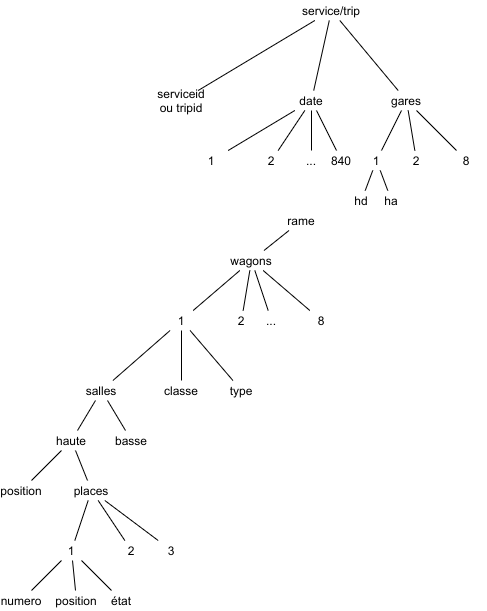

The diagram above was exported from draw.io. Its source (the exported page's mxGraphModel, read from the mxfile embedded in the PNG):
<mxGraphModel dx="1102" dy="821" grid="1" gridSize="10" guides="1" tooltips="1" connect="1" arrows="1" fold="1" page="1" pageScale="1" pageWidth="827" pageHeight="1169" math="0" shadow="0">
  <root>
    <mxCell id="Yxvbap847ZBBxCTlyOCA-0" />
    <mxCell id="Yxvbap847ZBBxCTlyOCA-1" parent="Yxvbap847ZBBxCTlyOCA-0" />
    <mxCell id="Yxvbap847ZBBxCTlyOCA-2" value="1" style="text;html=1;strokeColor=none;fillColor=none;align=center;verticalAlign=middle;whiteSpace=wrap;rounded=0;" vertex="1" parent="Yxvbap847ZBBxCTlyOCA-1">
      <mxGeometry x="60" y="560" width="40" height="20" as="geometry" />
    </mxCell>
    <mxCell id="Yxvbap847ZBBxCTlyOCA-3" value="numero" style="text;html=1;strokeColor=none;fillColor=none;align=center;verticalAlign=middle;whiteSpace=wrap;rounded=0;" vertex="1" parent="Yxvbap847ZBBxCTlyOCA-1">
      <mxGeometry x="10" y="610" width="40" height="20" as="geometry" />
    </mxCell>
    <mxCell id="Yxvbap847ZBBxCTlyOCA-4" value="position" style="text;html=1;strokeColor=none;fillColor=none;align=center;verticalAlign=middle;whiteSpace=wrap;rounded=0;" vertex="1" parent="Yxvbap847ZBBxCTlyOCA-1">
      <mxGeometry x="60" y="610" width="50" height="20" as="geometry" />
    </mxCell>
    <mxCell id="Yxvbap847ZBBxCTlyOCA-5" value="haute" style="text;html=1;strokeColor=none;fillColor=none;align=center;verticalAlign=middle;whiteSpace=wrap;rounded=0;" vertex="1" parent="Yxvbap847ZBBxCTlyOCA-1">
      <mxGeometry x="60" y="450" width="40" height="20" as="geometry" />
    </mxCell>
    <mxCell id="Yxvbap847ZBBxCTlyOCA-6" value="1" style="text;html=1;strokeColor=none;fillColor=none;align=center;verticalAlign=middle;whiteSpace=wrap;rounded=0;" vertex="1" parent="Yxvbap847ZBBxCTlyOCA-1">
      <mxGeometry x="170" y="330" width="40" height="20" as="geometry" />
    </mxCell>
    <mxCell id="Yxvbap847ZBBxCTlyOCA-7" value="classe" style="text;html=1;strokeColor=none;fillColor=none;align=center;verticalAlign=middle;whiteSpace=wrap;rounded=0;" vertex="1" parent="Yxvbap847ZBBxCTlyOCA-1">
      <mxGeometry x="170" y="400" width="40" height="20" as="geometry" />
    </mxCell>
    <mxCell id="Yxvbap847ZBBxCTlyOCA-8" value="" style="endArrow=none;html=1;" edge="1" parent="Yxvbap847ZBBxCTlyOCA-1" source="Yxvbap847ZBBxCTlyOCA-3" target="Yxvbap847ZBBxCTlyOCA-2">
      <mxGeometry width="50" height="50" relative="1" as="geometry">
        <mxPoint y="750" as="sourcePoint" />
        <mxPoint x="50" y="700" as="targetPoint" />
      </mxGeometry>
    </mxCell>
    <mxCell id="Yxvbap847ZBBxCTlyOCA-9" value="" style="endArrow=none;html=1;" edge="1" parent="Yxvbap847ZBBxCTlyOCA-1" source="Yxvbap847ZBBxCTlyOCA-4" target="Yxvbap847ZBBxCTlyOCA-2">
      <mxGeometry width="50" height="50" relative="1" as="geometry">
        <mxPoint x="250" y="700" as="sourcePoint" />
        <mxPoint x="300" y="650" as="targetPoint" />
      </mxGeometry>
    </mxCell>
    <mxCell id="Yxvbap847ZBBxCTlyOCA-10" value="état" style="text;html=1;strokeColor=none;fillColor=none;align=center;verticalAlign=middle;whiteSpace=wrap;rounded=0;" vertex="1" parent="Yxvbap847ZBBxCTlyOCA-1">
      <mxGeometry x="110" y="610" width="40" height="20" as="geometry" />
    </mxCell>
    <mxCell id="Yxvbap847ZBBxCTlyOCA-11" value="" style="endArrow=none;html=1;" edge="1" parent="Yxvbap847ZBBxCTlyOCA-1" source="Yxvbap847ZBBxCTlyOCA-10" target="Yxvbap847ZBBxCTlyOCA-2">
      <mxGeometry width="50" height="50" relative="1" as="geometry">
        <mxPoint x="137" y="610" as="sourcePoint" />
        <mxPoint x="300" y="650" as="targetPoint" />
      </mxGeometry>
    </mxCell>
    <mxCell id="Yxvbap847ZBBxCTlyOCA-14" value="" style="endArrow=none;html=1;" edge="1" parent="Yxvbap847ZBBxCTlyOCA-1" source="Yxvbap847ZBBxCTlyOCA-18" target="Yxvbap847ZBBxCTlyOCA-15">
      <mxGeometry width="50" height="50" relative="1" as="geometry">
        <mxPoint x="60" y="460" as="sourcePoint" />
        <mxPoint x="180" y="570" as="targetPoint" />
      </mxGeometry>
    </mxCell>
    <mxCell id="Yxvbap847ZBBxCTlyOCA-15" value="3" style="text;html=1;strokeColor=none;fillColor=none;align=center;verticalAlign=middle;whiteSpace=wrap;rounded=0;" vertex="1" parent="Yxvbap847ZBBxCTlyOCA-1">
      <mxGeometry x="160" y="560" width="40" height="20" as="geometry" />
    </mxCell>
    <mxCell id="Yxvbap847ZBBxCTlyOCA-16" value="2" style="text;html=1;strokeColor=none;fillColor=none;align=center;verticalAlign=middle;whiteSpace=wrap;rounded=0;" vertex="1" parent="Yxvbap847ZBBxCTlyOCA-1">
      <mxGeometry x="120" y="560" width="40" height="20" as="geometry" />
    </mxCell>
    <mxCell id="Yxvbap847ZBBxCTlyOCA-17" value="" style="endArrow=none;html=1;" edge="1" parent="Yxvbap847ZBBxCTlyOCA-1" source="Yxvbap847ZBBxCTlyOCA-16" target="Yxvbap847ZBBxCTlyOCA-18">
      <mxGeometry width="50" height="50" relative="1" as="geometry">
        <mxPoint x="360" y="680" as="sourcePoint" />
        <mxPoint x="80" y="460" as="targetPoint" />
      </mxGeometry>
    </mxCell>
    <mxCell id="Yxvbap847ZBBxCTlyOCA-18" value="places" style="text;html=1;strokeColor=none;fillColor=none;align=center;verticalAlign=middle;whiteSpace=wrap;rounded=0;" vertex="1" parent="Yxvbap847ZBBxCTlyOCA-1">
      <mxGeometry x="60" y="500" width="80" height="20" as="geometry" />
    </mxCell>
    <mxCell id="Yxvbap847ZBBxCTlyOCA-20" value="" style="endArrow=none;html=1;" edge="1" parent="Yxvbap847ZBBxCTlyOCA-1" source="Yxvbap847ZBBxCTlyOCA-18" target="Yxvbap847ZBBxCTlyOCA-5">
      <mxGeometry width="50" height="50" relative="1" as="geometry">
        <mxPoint x="360" y="670" as="sourcePoint" />
        <mxPoint x="410" y="620" as="targetPoint" />
      </mxGeometry>
    </mxCell>
    <mxCell id="Yxvbap847ZBBxCTlyOCA-21" value="" style="endArrow=none;html=1;" edge="1" parent="Yxvbap847ZBBxCTlyOCA-1" source="Yxvbap847ZBBxCTlyOCA-2" target="Yxvbap847ZBBxCTlyOCA-18">
      <mxGeometry width="50" height="50" relative="1" as="geometry">
        <mxPoint x="360" y="670" as="sourcePoint" />
        <mxPoint x="410" y="620" as="targetPoint" />
      </mxGeometry>
    </mxCell>
    <mxCell id="Yxvbap847ZBBxCTlyOCA-25" value="basse" style="text;html=1;strokeColor=none;fillColor=none;align=center;verticalAlign=middle;whiteSpace=wrap;rounded=0;" vertex="1" parent="Yxvbap847ZBBxCTlyOCA-1">
      <mxGeometry x="120" y="450" width="40" height="20" as="geometry" />
    </mxCell>
    <mxCell id="Yxvbap847ZBBxCTlyOCA-26" value="salles" style="text;html=1;strokeColor=none;fillColor=none;align=center;verticalAlign=middle;whiteSpace=wrap;rounded=0;" vertex="1" parent="Yxvbap847ZBBxCTlyOCA-1">
      <mxGeometry x="90" y="400" width="40" height="20" as="geometry" />
    </mxCell>
    <mxCell id="Yxvbap847ZBBxCTlyOCA-27" value="" style="endArrow=none;html=1;" edge="1" parent="Yxvbap847ZBBxCTlyOCA-1" source="Yxvbap847ZBBxCTlyOCA-5" target="Yxvbap847ZBBxCTlyOCA-26">
      <mxGeometry width="50" height="50" relative="1" as="geometry">
        <mxPoint x="360" y="670" as="sourcePoint" />
        <mxPoint x="410" y="620" as="targetPoint" />
      </mxGeometry>
    </mxCell>
    <mxCell id="Yxvbap847ZBBxCTlyOCA-28" value="" style="endArrow=none;html=1;" edge="1" parent="Yxvbap847ZBBxCTlyOCA-1" source="Yxvbap847ZBBxCTlyOCA-25" target="Yxvbap847ZBBxCTlyOCA-26">
      <mxGeometry width="50" height="50" relative="1" as="geometry">
        <mxPoint x="360" y="670" as="sourcePoint" />
        <mxPoint x="410" y="620" as="targetPoint" />
      </mxGeometry>
    </mxCell>
    <mxCell id="Yxvbap847ZBBxCTlyOCA-29" value="" style="endArrow=none;html=1;" edge="1" parent="Yxvbap847ZBBxCTlyOCA-1" source="Yxvbap847ZBBxCTlyOCA-26" target="Yxvbap847ZBBxCTlyOCA-6">
      <mxGeometry width="50" height="50" relative="1" as="geometry">
        <mxPoint x="360" y="670" as="sourcePoint" />
        <mxPoint x="410" y="620" as="targetPoint" />
      </mxGeometry>
    </mxCell>
    <mxCell id="Yxvbap847ZBBxCTlyOCA-30" value="" style="endArrow=none;html=1;" edge="1" parent="Yxvbap847ZBBxCTlyOCA-1" source="Yxvbap847ZBBxCTlyOCA-7" target="Yxvbap847ZBBxCTlyOCA-6">
      <mxGeometry width="50" height="50" relative="1" as="geometry">
        <mxPoint x="360" y="670" as="sourcePoint" />
        <mxPoint x="410" y="620" as="targetPoint" />
      </mxGeometry>
    </mxCell>
    <mxCell id="Yxvbap847ZBBxCTlyOCA-31" value="wagons" style="text;html=1;strokeColor=none;fillColor=none;align=center;verticalAlign=middle;whiteSpace=wrap;rounded=0;" vertex="1" parent="Yxvbap847ZBBxCTlyOCA-1">
      <mxGeometry x="240" y="270" width="40" height="20" as="geometry" />
    </mxCell>
    <mxCell id="Yxvbap847ZBBxCTlyOCA-32" value="" style="endArrow=none;html=1;" edge="1" parent="Yxvbap847ZBBxCTlyOCA-1" source="Yxvbap847ZBBxCTlyOCA-6" target="Yxvbap847ZBBxCTlyOCA-31">
      <mxGeometry width="50" height="50" relative="1" as="geometry">
        <mxPoint x="390" y="390" as="sourcePoint" />
        <mxPoint x="440" y="340" as="targetPoint" />
      </mxGeometry>
    </mxCell>
    <mxCell id="Yxvbap847ZBBxCTlyOCA-33" value="type" style="text;html=1;strokeColor=none;fillColor=none;align=center;verticalAlign=middle;whiteSpace=wrap;rounded=0;" vertex="1" parent="Yxvbap847ZBBxCTlyOCA-1">
      <mxGeometry x="230" y="400" width="40" height="20" as="geometry" />
    </mxCell>
    <mxCell id="Yxvbap847ZBBxCTlyOCA-34" value="" style="endArrow=none;html=1;" edge="1" parent="Yxvbap847ZBBxCTlyOCA-1" source="Yxvbap847ZBBxCTlyOCA-33" target="Yxvbap847ZBBxCTlyOCA-6">
      <mxGeometry width="50" height="50" relative="1" as="geometry">
        <mxPoint x="390" y="390" as="sourcePoint" />
        <mxPoint x="440" y="340" as="targetPoint" />
      </mxGeometry>
    </mxCell>
    <mxCell id="Yxvbap847ZBBxCTlyOCA-35" value="position" style="text;html=1;strokeColor=none;fillColor=none;align=center;verticalAlign=middle;whiteSpace=wrap;rounded=0;" vertex="1" parent="Yxvbap847ZBBxCTlyOCA-1">
      <mxGeometry x="10" y="500" width="40" height="20" as="geometry" />
    </mxCell>
    <mxCell id="Yxvbap847ZBBxCTlyOCA-36" value="" style="endArrow=none;html=1;" edge="1" parent="Yxvbap847ZBBxCTlyOCA-1" source="Yxvbap847ZBBxCTlyOCA-35" target="Yxvbap847ZBBxCTlyOCA-5">
      <mxGeometry width="50" height="50" relative="1" as="geometry">
        <mxPoint x="390" y="390" as="sourcePoint" />
        <mxPoint x="440" y="340" as="targetPoint" />
      </mxGeometry>
    </mxCell>
    <mxCell id="Yxvbap847ZBBxCTlyOCA-37" value="service/trip" style="text;html=1;strokeColor=none;fillColor=none;align=center;verticalAlign=middle;whiteSpace=wrap;rounded=0;" vertex="1" parent="Yxvbap847ZBBxCTlyOCA-1">
      <mxGeometry x="320" y="20" width="40" height="20" as="geometry" />
    </mxCell>
    <mxCell id="Yxvbap847ZBBxCTlyOCA-38" value="date" style="text;html=1;strokeColor=none;fillColor=none;align=center;verticalAlign=middle;whiteSpace=wrap;rounded=0;" vertex="1" parent="Yxvbap847ZBBxCTlyOCA-1">
      <mxGeometry x="300" y="110" width="40" height="20" as="geometry" />
    </mxCell>
    <mxCell id="Yxvbap847ZBBxCTlyOCA-40" value="" style="endArrow=none;html=1;" edge="1" parent="Yxvbap847ZBBxCTlyOCA-1" source="Yxvbap847ZBBxCTlyOCA-41" target="Yxvbap847ZBBxCTlyOCA-38">
      <mxGeometry width="50" height="50" relative="1" as="geometry">
        <mxPoint x="220" y="170" as="sourcePoint" />
        <mxPoint x="530" y="350" as="targetPoint" />
      </mxGeometry>
    </mxCell>
    <mxCell id="Yxvbap847ZBBxCTlyOCA-41" value="1" style="text;html=1;strokeColor=none;fillColor=none;align=center;verticalAlign=middle;whiteSpace=wrap;rounded=0;" vertex="1" parent="Yxvbap847ZBBxCTlyOCA-1">
      <mxGeometry x="200" y="170" width="40" height="20" as="geometry" />
    </mxCell>
    <mxCell id="Yxvbap847ZBBxCTlyOCA-42" value="" style="endArrow=none;html=1;" edge="1" parent="Yxvbap847ZBBxCTlyOCA-1" source="Yxvbap847ZBBxCTlyOCA-43" target="Yxvbap847ZBBxCTlyOCA-38">
      <mxGeometry width="50" height="50" relative="1" as="geometry">
        <mxPoint x="480" y="400" as="sourcePoint" />
        <mxPoint x="530" y="350" as="targetPoint" />
      </mxGeometry>
    </mxCell>
    <mxCell id="Yxvbap847ZBBxCTlyOCA-43" value="2" style="text;html=1;strokeColor=none;fillColor=none;align=center;verticalAlign=middle;whiteSpace=wrap;rounded=0;" vertex="1" parent="Yxvbap847ZBBxCTlyOCA-1">
      <mxGeometry x="260" y="170" width="40" height="20" as="geometry" />
    </mxCell>
    <mxCell id="Yxvbap847ZBBxCTlyOCA-44" value="840" style="text;html=1;strokeColor=none;fillColor=none;align=center;verticalAlign=middle;whiteSpace=wrap;rounded=0;" vertex="1" parent="Yxvbap847ZBBxCTlyOCA-1">
      <mxGeometry x="330" y="170" width="40" height="20" as="geometry" />
    </mxCell>
    <mxCell id="Yxvbap847ZBBxCTlyOCA-45" value="" style="endArrow=none;html=1;" edge="1" parent="Yxvbap847ZBBxCTlyOCA-1" source="Yxvbap847ZBBxCTlyOCA-44" target="Yxvbap847ZBBxCTlyOCA-38">
      <mxGeometry width="50" height="50" relative="1" as="geometry">
        <mxPoint x="480" y="400" as="sourcePoint" />
        <mxPoint x="530" y="350" as="targetPoint" />
      </mxGeometry>
    </mxCell>
    <mxCell id="Yxvbap847ZBBxCTlyOCA-46" value="..." style="text;html=1;strokeColor=none;fillColor=none;align=center;verticalAlign=middle;whiteSpace=wrap;rounded=0;" vertex="1" parent="Yxvbap847ZBBxCTlyOCA-1">
      <mxGeometry x="300" y="170" width="40" height="20" as="geometry" />
    </mxCell>
    <mxCell id="Yxvbap847ZBBxCTlyOCA-47" value="" style="endArrow=none;html=1;" edge="1" parent="Yxvbap847ZBBxCTlyOCA-1" source="Yxvbap847ZBBxCTlyOCA-46" target="Yxvbap847ZBBxCTlyOCA-38">
      <mxGeometry width="50" height="50" relative="1" as="geometry">
        <mxPoint x="480" y="400" as="sourcePoint" />
        <mxPoint x="530" y="350" as="targetPoint" />
      </mxGeometry>
    </mxCell>
    <mxCell id="Yxvbap847ZBBxCTlyOCA-48" value="gares" style="text;html=1;strokeColor=none;fillColor=none;align=center;verticalAlign=middle;whiteSpace=wrap;rounded=0;" vertex="1" parent="Yxvbap847ZBBxCTlyOCA-1">
      <mxGeometry x="395" y="110" width="40" height="20" as="geometry" />
    </mxCell>
    <mxCell id="Yxvbap847ZBBxCTlyOCA-49" value="" style="endArrow=none;html=1;" edge="1" parent="Yxvbap847ZBBxCTlyOCA-1" source="Yxvbap847ZBBxCTlyOCA-48" target="Yxvbap847ZBBxCTlyOCA-37">
      <mxGeometry width="50" height="50" relative="1" as="geometry">
        <mxPoint x="710" y="410" as="sourcePoint" />
        <mxPoint x="610" y="60" as="targetPoint" />
      </mxGeometry>
    </mxCell>
    <mxCell id="Yxvbap847ZBBxCTlyOCA-51" value="" style="endArrow=none;html=1;" edge="1" parent="Yxvbap847ZBBxCTlyOCA-1" source="Yxvbap847ZBBxCTlyOCA-38" target="Yxvbap847ZBBxCTlyOCA-37">
      <mxGeometry width="50" height="50" relative="1" as="geometry">
        <mxPoint x="480" y="400" as="sourcePoint" />
        <mxPoint x="530" y="350" as="targetPoint" />
      </mxGeometry>
    </mxCell>
    <mxCell id="Yxvbap847ZBBxCTlyOCA-52" value="" style="endArrow=none;html=1;" edge="1" parent="Yxvbap847ZBBxCTlyOCA-1" source="Yxvbap847ZBBxCTlyOCA-48" target="Yxvbap847ZBBxCTlyOCA-53">
      <mxGeometry width="50" height="50" relative="1" as="geometry">
        <mxPoint x="445" y="400" as="sourcePoint" />
        <mxPoint x="495" y="350" as="targetPoint" />
      </mxGeometry>
    </mxCell>
    <mxCell id="Yxvbap847ZBBxCTlyOCA-53" value="1" style="text;html=1;strokeColor=none;fillColor=none;align=center;verticalAlign=middle;whiteSpace=wrap;rounded=0;" vertex="1" parent="Yxvbap847ZBBxCTlyOCA-1">
      <mxGeometry x="365" y="170" width="40" height="20" as="geometry" />
    </mxCell>
    <mxCell id="Yxvbap847ZBBxCTlyOCA-54" value="2" style="text;html=1;strokeColor=none;fillColor=none;align=center;verticalAlign=middle;whiteSpace=wrap;rounded=0;" vertex="1" parent="Yxvbap847ZBBxCTlyOCA-1">
      <mxGeometry x="405" y="170" width="40" height="20" as="geometry" />
    </mxCell>
    <mxCell id="Yxvbap847ZBBxCTlyOCA-55" value="8" style="text;html=1;strokeColor=none;fillColor=none;align=center;verticalAlign=middle;whiteSpace=wrap;rounded=0;" vertex="1" parent="Yxvbap847ZBBxCTlyOCA-1">
      <mxGeometry x="455" y="170" width="40" height="20" as="geometry" />
    </mxCell>
    <mxCell id="Yxvbap847ZBBxCTlyOCA-56" value="" style="endArrow=none;html=1;" edge="1" parent="Yxvbap847ZBBxCTlyOCA-1" source="Yxvbap847ZBBxCTlyOCA-54" target="Yxvbap847ZBBxCTlyOCA-48">
      <mxGeometry width="50" height="50" relative="1" as="geometry">
        <mxPoint x="445" y="400" as="sourcePoint" />
        <mxPoint x="495" y="350" as="targetPoint" />
      </mxGeometry>
    </mxCell>
    <mxCell id="Yxvbap847ZBBxCTlyOCA-57" value="" style="endArrow=none;html=1;" edge="1" parent="Yxvbap847ZBBxCTlyOCA-1" source="Yxvbap847ZBBxCTlyOCA-55" target="Yxvbap847ZBBxCTlyOCA-48">
      <mxGeometry width="50" height="50" relative="1" as="geometry">
        <mxPoint x="445" y="400" as="sourcePoint" />
        <mxPoint x="495" y="350" as="targetPoint" />
      </mxGeometry>
    </mxCell>
    <mxCell id="Yxvbap847ZBBxCTlyOCA-58" value="hd" style="text;html=1;strokeColor=none;fillColor=none;align=center;verticalAlign=middle;whiteSpace=wrap;rounded=0;" vertex="1" parent="Yxvbap847ZBBxCTlyOCA-1">
      <mxGeometry x="350" y="210" width="40" height="20" as="geometry" />
    </mxCell>
    <mxCell id="Yxvbap847ZBBxCTlyOCA-59" value="" style="endArrow=none;html=1;" edge="1" parent="Yxvbap847ZBBxCTlyOCA-1" source="Yxvbap847ZBBxCTlyOCA-58" target="Yxvbap847ZBBxCTlyOCA-53">
      <mxGeometry width="50" height="50" relative="1" as="geometry">
        <mxPoint x="445" y="400" as="sourcePoint" />
        <mxPoint x="495" y="350" as="targetPoint" />
      </mxGeometry>
    </mxCell>
    <mxCell id="Yxvbap847ZBBxCTlyOCA-60" value="ha" style="text;html=1;strokeColor=none;fillColor=none;align=center;verticalAlign=middle;whiteSpace=wrap;rounded=0;" vertex="1" parent="Yxvbap847ZBBxCTlyOCA-1">
      <mxGeometry x="380" y="210" width="40" height="20" as="geometry" />
    </mxCell>
    <mxCell id="Yxvbap847ZBBxCTlyOCA-61" value="" style="endArrow=none;html=1;" edge="1" parent="Yxvbap847ZBBxCTlyOCA-1" source="Yxvbap847ZBBxCTlyOCA-60" target="Yxvbap847ZBBxCTlyOCA-53">
      <mxGeometry width="50" height="50" relative="1" as="geometry">
        <mxPoint x="445" y="400" as="sourcePoint" />
        <mxPoint x="495" y="350" as="targetPoint" />
      </mxGeometry>
    </mxCell>
    <mxCell id="Yxvbap847ZBBxCTlyOCA-62" value="serviceid ou tripid" style="text;html=1;strokeColor=none;fillColor=none;align=center;verticalAlign=middle;whiteSpace=wrap;rounded=0;" vertex="1" parent="Yxvbap847ZBBxCTlyOCA-1">
      <mxGeometry x="160" y="110" width="60" height="20" as="geometry" />
    </mxCell>
    <mxCell id="Yxvbap847ZBBxCTlyOCA-63" value="" style="endArrow=none;html=1;" edge="1" parent="Yxvbap847ZBBxCTlyOCA-1" source="Yxvbap847ZBBxCTlyOCA-62" target="Yxvbap847ZBBxCTlyOCA-37">
      <mxGeometry width="50" height="50" relative="1" as="geometry">
        <mxPoint x="480" y="400" as="sourcePoint" />
        <mxPoint x="530" y="350" as="targetPoint" />
      </mxGeometry>
    </mxCell>
    <mxCell id="Yxvbap847ZBBxCTlyOCA-65" value="2" style="text;html=1;strokeColor=none;fillColor=none;align=center;verticalAlign=middle;whiteSpace=wrap;rounded=0;" vertex="1" parent="Yxvbap847ZBBxCTlyOCA-1">
      <mxGeometry x="230" y="330" width="40" height="20" as="geometry" />
    </mxCell>
    <mxCell id="Yxvbap847ZBBxCTlyOCA-66" value="8" style="text;html=1;strokeColor=none;fillColor=none;align=center;verticalAlign=middle;whiteSpace=wrap;rounded=0;" vertex="1" parent="Yxvbap847ZBBxCTlyOCA-1">
      <mxGeometry x="310" y="330" width="40" height="20" as="geometry" />
    </mxCell>
    <mxCell id="Yxvbap847ZBBxCTlyOCA-67" value="" style="endArrow=none;html=1;" edge="1" parent="Yxvbap847ZBBxCTlyOCA-1" source="Yxvbap847ZBBxCTlyOCA-65" target="Yxvbap847ZBBxCTlyOCA-31">
      <mxGeometry width="50" height="50" relative="1" as="geometry">
        <mxPoint x="390" y="390" as="sourcePoint" />
        <mxPoint x="440" y="340" as="targetPoint" />
      </mxGeometry>
    </mxCell>
    <mxCell id="Yxvbap847ZBBxCTlyOCA-68" value="" style="endArrow=none;html=1;" edge="1" parent="Yxvbap847ZBBxCTlyOCA-1" source="Yxvbap847ZBBxCTlyOCA-66" target="Yxvbap847ZBBxCTlyOCA-31">
      <mxGeometry width="50" height="50" relative="1" as="geometry">
        <mxPoint x="390" y="390" as="sourcePoint" />
        <mxPoint x="440" y="340" as="targetPoint" />
      </mxGeometry>
    </mxCell>
    <mxCell id="Yxvbap847ZBBxCTlyOCA-69" value="rame" style="text;html=1;strokeColor=none;fillColor=none;align=center;verticalAlign=middle;whiteSpace=wrap;rounded=0;" vertex="1" parent="Yxvbap847ZBBxCTlyOCA-1">
      <mxGeometry x="290" y="230" width="40" height="20" as="geometry" />
    </mxCell>
    <mxCell id="Yxvbap847ZBBxCTlyOCA-70" value="" style="endArrow=none;html=1;" edge="1" parent="Yxvbap847ZBBxCTlyOCA-1" source="Yxvbap847ZBBxCTlyOCA-31" target="Yxvbap847ZBBxCTlyOCA-69">
      <mxGeometry width="50" height="50" relative="1" as="geometry">
        <mxPoint x="390" y="390" as="sourcePoint" />
        <mxPoint x="440" y="340" as="targetPoint" />
      </mxGeometry>
    </mxCell>
    <mxCell id="Yxvbap847ZBBxCTlyOCA-71" value="..." style="text;html=1;strokeColor=none;fillColor=none;align=center;verticalAlign=middle;whiteSpace=wrap;rounded=0;" vertex="1" parent="Yxvbap847ZBBxCTlyOCA-1">
      <mxGeometry x="260" y="330" width="40" height="20" as="geometry" />
    </mxCell>
    <mxCell id="Yxvbap847ZBBxCTlyOCA-72" value="" style="endArrow=none;html=1;" edge="1" parent="Yxvbap847ZBBxCTlyOCA-1" source="Yxvbap847ZBBxCTlyOCA-71" target="Yxvbap847ZBBxCTlyOCA-31">
      <mxGeometry width="50" height="50" relative="1" as="geometry">
        <mxPoint x="390" y="390" as="sourcePoint" />
        <mxPoint x="440" y="340" as="targetPoint" />
      </mxGeometry>
    </mxCell>
  </root>
</mxGraphModel>